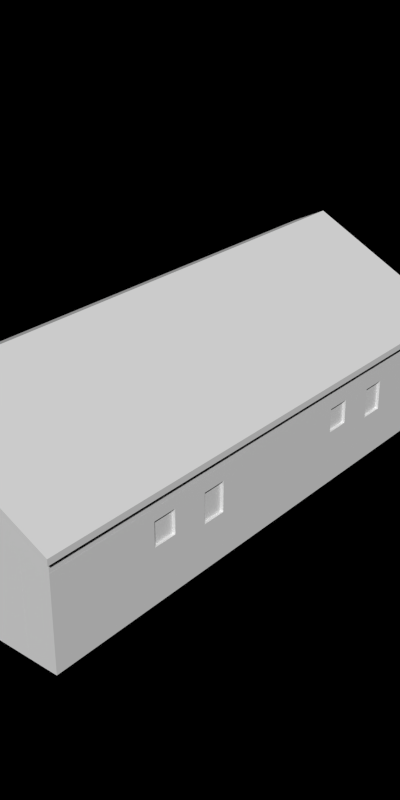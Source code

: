 # Source: temp.blend  (saved by Blender 2.63.0; exported with 4.5.12 LTS)
import bpy
from mathutils import Matrix  # noqa: F401  (used for matrix-valued properties, if any)

bpy.ops.wm.read_factory_settings(use_empty=True)
scene = bpy.context.scene
scene.name = 'Scene'

# ---- collections
col_collection_1 = bpy.data.collections.new('Collection 1'); scene.collection.children.link(col_collection_1)

# ---- materials (node trees are filled in below, after node groups)
mat_concrete_greymid = bpy.data.materials.new('Concrete_GreyMid')
mat_ironore_roofmetalpannel = bpy.data.materials.new('IronOre_RoofMetalPannel')
mat_brickwall_red1 = bpy.data.materials.new('BrickWall_red1')
mat_glass_opaque = bpy.data.materials.new('Glass_Opaque')

# ---- material node trees

# ---- world
world_world = bpy.data.worlds.new('World'); scene.world = world_world
world_world.color = (0.0, 0.0, 0.0)
world_world.use_sun_shadow = False
world_world.sun_shadow_jitter_overblur = 0.0
world_world.cycles.sampling_method = 'MANUAL'
world_world.cycles.sample_map_resolution = 256
world_world.light_settings.ao_factor = 0.5

# ---- meshes
me_plane_021 = bpy.data.meshes.new('Plane.021')
me_plane_021.from_pydata([(0.25, -0.85, 0.01), (-0.25, -0.85, 0.01), (0.25, 0.85, 0.01), (-0.25, 0.85, 0.01), (0.25, -0.85, -0.03), (-0.25, -0.85, -0.03), (0.25, 0.85, -0.03), (-0.25, 0.85, -0.03)], [], [(2, 0, 1, 3), (6, 7, 5, 4), (0, 2, 6, 4), (4, 5, 1, 0), (2, 3, 7, 6), (3, 1, 5, 7)])
me_plane_021.materials.append(mat_concrete_greymid)
me_plane_021.use_remesh_preserve_volume = False
me_plane_021.use_remesh_preserve_attributes = False
me_plane_021.use_mirror_vertex_groups = False
me_plane_021.update()
me_plane_020 = bpy.data.meshes.new('Plane.020')
me_plane_020.from_pydata([(0.92, -0.2, 0.3), (0.92, -0.32, 0.24), (0.92, 0.32, 0.04), (-0.92, -0.2, 0.3), (-0.92, -0.32, 0.24), (-0.92, 0.32, 0.04), (0.92, -0.2, 0.32), (0.92, -0.32, 0.26), (0.92, 0.32, 0.06), (-0.92, -0.2, 0.32), (-0.92, -0.32, 0.26), (-0.92, 0.32, 0.06)], [], [(3, 0, 2, 5), (3, 0, 1, 4), (9, 11, 8, 6), (9, 10, 7, 6), (6, 8, 2, 0), (5, 2, 8, 11), (6, 7, 1, 0), (3, 5, 11, 9), (4, 1, 7, 10), (3, 4, 10, 9)])
me_plane_020.materials.append(mat_ironore_roofmetalpannel)
me_plane_020.use_remesh_preserve_volume = False
me_plane_020.use_remesh_preserve_attributes = False
me_plane_020.use_mirror_vertex_groups = False
me_plane_020.update()
me_plane_019 = bpy.data.meshes.new('Plane.019')
me_plane_019.from_pydata([(0.9, -0.3, 0.0), (0.9, -0.2, 0.0), (0.85, -0.2, 0.0), (0.85, -0.2, 0.3), (0.9, -0.2, 0.3), (0.9, -0.3, 0.25), (0.9, 0.3, 0.0), (0.9, 0.3, 0.05), (0.9, 0.25, 0.075), (0.9, 0.25, 0.0), (0.9, -0.25, 0.0), (0.9, -0.25, 0.275), (-0.85, 0.25, 0.0), (-0.85, 0.25, 0.075), (-0.9, 0.25, 0.0), (-0.9, 0.25, 0.075), (-0.85, -0.25, 0.275), (-0.9, -0.25, 0.275), (-0.9, -0.25, 0.0), (-0.85, -0.25, 0.0), (-0.85, 0.3, 0.05), (-0.9, 0.3, 0.05), (-0.9, 0.3, 0.0), (-0.85, 0.3, 0.0), (-0.9, -0.2, 0.0), (-0.85, -0.2, 0.0), (-0.9, -0.3, 0.0), (-0.85, -0.3, 0.0), (-0.85, -0.3, 0.25), (-0.9, -0.3, 0.25), (-0.85, -0.2, 0.3), (-0.9, -0.2, 0.3), (0.85, 0.25, 1.93e-07), (0.85, 0.25, 0.075), (0.85, -0.25, 0.275), (0.85, -0.25, 1.93e-07), (0.85, 0.3, 0.05), (0.85, 0.3, 1.93e-07), (0.85, -0.3, 1.93e-07), (0.85, -0.3, 0.25)], [], [(11, 5, 0, 10), (8, 9, 6, 7), (4, 1, 9, 8), (4, 11, 10, 1), (12, 23, 37, 32), (15, 13, 20, 21), (14, 15, 21, 22), (17, 29, 28, 16), (17, 31, 24, 18), (18, 19, 27, 26), (21, 20, 23, 22), (26, 27, 28, 29), (28, 27, 38, 39), (14, 12, 25, 24), (24, 31, 15, 14), (31, 30, 13, 15), (30, 25, 12, 13), (22, 23, 12, 14), (24, 25, 19, 18), (29, 17, 18, 26), (30, 16, 19, 25), (31, 17, 16, 30), (33, 36, 20, 13), (34, 35, 19, 16), (16, 28, 39, 34), (32, 33, 13, 12), (36, 37, 23, 20), (35, 38, 27, 19), (35, 10, 0, 38), (38, 0, 5, 39), (34, 3, 2, 35), (34, 39, 5, 11), (36, 7, 6, 37), (33, 8, 7, 36), (32, 9, 1, 2), (2, 3, 33, 32), (3, 4, 8, 33), (37, 6, 9, 32), (2, 1, 10, 35), (3, 34, 11, 4)])
me_plane_019.materials.append(mat_brickwall_red1)
me_plane_019.materials.append(None)
me_plane_019.materials.append(mat_glass_opaque)
me_plane_019.use_remesh_preserve_volume = False
me_plane_019.use_remesh_preserve_attributes = False
me_plane_019.use_mirror_vertex_groups = False
me_plane_019.update()
me_plane_005 = bpy.data.meshes.new('Plane.005')
me_plane_005.from_pydata([(-0.05, 5.96e-08, 0.0), (0.0, 0.0, 0.3), (-0.05, 0.0, 0.3), (-0.1, 0.0, 0.3), (-0.1, 5.96e-08, 0.0), (0.0, 5.96e-08, 0.0), (-0.1, 0.05, 0.0), (-0.1, 0.05, 0.3), (-0.05, 0.05, 0.0), (0.0, 0.05, 0.0), (0.0, 0.05, 0.3), (-0.05, 0.05, 0.3), (-0.05, 0.1, 0.0), (0.0, 0.1, 0.0), (-0.05, 0.1, 0.3), (0.0, 0.1, 0.3)], [], [(9, 8, 12, 13), (7, 3, 2, 11), (4, 3, 7, 6), (2, 1, 10, 11), (11, 8, 6, 7), (13, 15, 10, 9), (9, 10, 1, 5), (8, 11, 14, 12), (11, 10, 15, 14), (14, 15, 13, 12), (8, 0, 4, 6), (0, 2, 3, 4), (5, 0, 8, 9), (2, 0, 5, 1)])
me_plane_005.materials.append(mat_brickwall_red1)
me_plane_005.materials.append(None)
me_plane_005.materials.append(mat_glass_opaque)
me_plane_005.use_remesh_preserve_volume = False
me_plane_005.use_remesh_preserve_attributes = False
me_plane_005.use_mirror_vertex_groups = False
me_plane_005.update()
me_plane_007 = bpy.data.meshes.new('Plane.007')
me_plane_007.from_pydata([(0.0, 0.0, 0.0), (-0.05, 0.0, 0.0), (0.0, 0.2, 0.0), (-0.05, 0.2, 0.0), (-0.05, 0.2, 0.3), (0.0, 0.2, 0.3), (-0.05, 0.0, 0.3), (0.0, 0.0, 0.3)], [], [(3, 2, 0, 1), (1, 0, 7, 6), (6, 4, 3, 1), (5, 7, 0, 2), (4, 5, 2, 3), (4, 6, 7, 5)])
me_plane_007.materials.append(mat_brickwall_red1)
me_plane_007.materials.append(None)
me_plane_007.materials.append(mat_glass_opaque)
me_plane_007.use_remesh_preserve_volume = False
me_plane_007.use_remesh_preserve_attributes = False
me_plane_007.use_mirror_vertex_groups = False
me_plane_007.update()
me_plane_004 = bpy.data.meshes.new('Plane.004')
me_plane_004.from_pydata([(0.0, 0.0, 0.0), (-0.05, 0.0, 0.0), (0.0, 0.2, 0.0), (-0.05, 0.2, 0.0), (0.0, 0.0, 0.3), (-0.05, 0.0, 0.3), (0.0, 0.2, 0.3), (-0.05, 0.2, 0.3), (0.0, 5.96e-08, 0.1), (0.0, 0.2, 0.1), (-0.05, 0.2, 0.1), (-0.05, 5.96e-08, 0.1), (-0.05, 0.05, 0.14), (-0.05, 0.15, 0.14), (-2.265e-09, 0.15, 0.14), (2.265e-09, 0.05, 0.14), (-0.05, 0.15, 0.26), (-2.265e-09, 0.15, 0.26), (-0.05, 0.05, 0.26), (2.265e-09, 0.05, 0.26), (-0.05, 0.06, 0.15), (-0.05, 0.14, 0.15), (-2.265e-09, 0.14, 0.15), (2.265e-09, 0.06, 0.15), (-0.05, 0.14, 0.25), (-2.265e-09, 0.14, 0.25), (-0.05, 0.06, 0.25), (2.265e-09, 0.06, 0.25), (-0.04, 0.06, 0.15), (-0.04, 0.14, 0.15), (-0.009998, 0.14, 0.15), (-0.009998, 0.06, 0.15), (-0.04, 0.14, 0.25), (-0.009998, 0.14, 0.25), (-0.04, 0.06, 0.25), (-0.009998, 0.06, 0.25)], [], [(3, 1, 0, 2), (7, 6, 4, 5), (13, 12, 11, 10), (18, 16, 7, 5), (11, 8, 0, 1), (10, 9, 6, 7), (2, 0, 8, 9), (1, 3, 10, 11), (5, 4, 8, 11), (3, 2, 9, 10), (17, 19, 4, 6), (8, 4, 19, 15), (12, 18, 5, 11), (15, 14, 9, 8), (26, 24, 16, 18), (14, 17, 6, 9), (10, 7, 16, 13), (23, 22, 14, 15), (23, 27, 35, 31), (21, 24, 32, 29), (22, 25, 17, 14), (13, 16, 24, 21), (15, 19, 27, 23), (20, 26, 18, 12), (25, 27, 19, 17), (21, 20, 12, 13), (28, 29, 32, 34), (30, 31, 35, 33), (29, 28, 20, 21), (31, 30, 22, 23), (33, 35, 27, 25), (30, 33, 25, 22), (34, 32, 24, 26), (28, 34, 26, 20)])
me_plane_004.polygons.foreach_set('material_index', [0, 0, 0, 0, 0, 0, 0, 0, 0, 0, 0, 0, 0, 0, 1, 0, 0, 1, 1, 1, 1, 1, 1, 1, 1, 1, 2, 2, 1, 1, 1, 1, 1, 1])
me_plane_004.materials.append(mat_brickwall_red1)
me_plane_004.materials.append(None)
me_plane_004.materials.append(mat_glass_opaque)
me_plane_004.use_remesh_preserve_volume = False
me_plane_004.use_remesh_preserve_attributes = False
me_plane_004.use_mirror_vertex_groups = False
me_plane_004.update()
me_plane_018 = bpy.data.meshes.new('Plane.018')
me_plane_018.from_pydata([(0.0, 0.0, 0.0), (-0.05, 0.0, 0.0), (0.0, 0.2, 0.0), (-0.05, 0.2, 0.0), (0.0, 0.0, 0.3), (-0.05, 0.0, 0.3), (0.0, 0.2, 0.3), (-0.05, 0.2, 0.3), (0.0, 5.96e-08, 7.451e-09), (0.0, 0.2, 7.451e-09), (-0.05, 0.2, 7.451e-09), (-0.05, 5.96e-08, 7.451e-09), (-0.05, 0.02, 3.725e-09), (-0.05, 0.18, 3.725e-09), (0.0, 0.18, 3.725e-09), (0.0, 0.02, 3.725e-09), (-0.05, 0.18, 0.28), (0.0, 0.18, 0.28), (-0.05, 0.02, 0.28), (0.0, 0.02, 0.28), (-0.05, 0.06, 0.18), (-0.05, 0.14, 0.18), (-2.265e-09, 0.14, 0.18), (2.265e-09, 0.06, 0.18), (-0.05, 0.14, 0.26), (-2.265e-09, 0.14, 0.26), (-0.05, 0.06, 0.26), (2.265e-09, 0.06, 0.26), (-0.04, 0.06, 0.18), (-0.04, 0.14, 0.18), (-0.009998, 0.14, 0.18), (-0.009998, 0.06, 0.18), (-0.04, 0.14, 0.26), (-0.009998, 0.14, 0.26), (-0.04, 0.06, 0.26), (-0.009998, 0.06, 0.26)], [], [(3, 1, 0, 2), (7, 6, 4, 5), (13, 12, 11, 10), (18, 16, 7, 5), (11, 8, 0, 1), (10, 9, 6, 7), (2, 0, 8, 9), (1, 3, 10, 11), (5, 4, 8, 11), (3, 2, 9, 10), (17, 19, 4, 6), (8, 4, 19, 15), (12, 18, 5, 11), (15, 14, 9, 8), (26, 24, 16, 18), (14, 17, 6, 9), (10, 7, 16, 13), (23, 22, 14, 15), (23, 27, 35, 31), (21, 24, 32, 29), (22, 25, 17, 14), (13, 16, 24, 21), (15, 19, 27, 23), (20, 26, 18, 12), (25, 27, 19, 17), (21, 20, 12, 13), (28, 29, 32, 34), (30, 31, 35, 33), (29, 28, 20, 21), (31, 30, 22, 23), (33, 35, 27, 25), (30, 33, 25, 22), (34, 32, 24, 26), (28, 34, 26, 20)])
me_plane_018.polygons.foreach_set('material_index', [0, 0, 0, 0, 0, 0, 0, 0, 0, 0, 0, 0, 0, 0, 1, 0, 0, 1, 1, 1, 1, 1, 1, 1, 1, 1, 2, 2, 1, 1, 1, 1, 1, 1])
me_plane_018.materials.append(mat_brickwall_red1)
me_plane_018.materials.append(None)
me_plane_018.materials.append(mat_glass_opaque)
me_plane_018.use_remesh_preserve_volume = False
me_plane_018.use_remesh_preserve_attributes = False
me_plane_018.use_mirror_vertex_groups = False
me_plane_018.update()

# ---- objects
ob_plane_431 = bpy.data.objects.new('Plane.431', me_plane_021)
ob_plane_307 = bpy.data.objects.new('Plane.307', me_plane_020)
ob_plane_306 = bpy.data.objects.new('Plane.306', me_plane_019)
ob_plane_295 = bpy.data.objects.new('Plane.295', me_plane_005)
ob_plane_294 = bpy.data.objects.new('Plane.294', me_plane_007)
ob_plane_293 = bpy.data.objects.new('Plane.293', me_plane_007)
ob_plane_292 = bpy.data.objects.new('Plane.292', me_plane_007)
ob_plane_291 = bpy.data.objects.new('Plane.291', me_plane_007)
ob_plane_290 = bpy.data.objects.new('Plane.290', me_plane_007)
ob_plane_289 = bpy.data.objects.new('Plane.289', me_plane_007)
ob_plane_288 = bpy.data.objects.new('Plane.288', me_plane_005)
ob_plane_287 = bpy.data.objects.new('Plane.287', me_plane_007)
ob_plane_286 = bpy.data.objects.new('Plane.286', me_plane_007)
ob_plane_285 = bpy.data.objects.new('Plane.285', me_plane_007)
ob_plane_284 = bpy.data.objects.new('Plane.284', me_plane_007)
ob_plane_283 = bpy.data.objects.new('Plane.283', me_plane_007)
ob_plane_282 = bpy.data.objects.new('Plane.282', me_plane_007)
ob_plane_281 = bpy.data.objects.new('Plane.281', me_plane_005)
ob_plane_280 = bpy.data.objects.new('Plane.280', me_plane_005)
ob_plane_279 = bpy.data.objects.new('Plane.279', me_plane_007)
ob_plane_278 = bpy.data.objects.new('Plane.278', me_plane_004)
ob_plane_277 = bpy.data.objects.new('Plane.277', me_plane_018)
ob_plane_276 = bpy.data.objects.new('Plane.276', me_plane_007)
ob_plane_275 = bpy.data.objects.new('Plane.275', me_plane_007)
ob_plane_274 = bpy.data.objects.new('Plane.274', me_plane_018)
ob_plane_273 = bpy.data.objects.new('Plane.273', me_plane_004)
ob_plane_270 = bpy.data.objects.new('Plane.270', me_plane_007)

# ---- transforms, parenting, visibility, modifiers, constraints
ob_plane_431.location = (-9.5, 0.0, 0.0)
ob_plane_431.lineart.crease_threshold = 0.0
ob_plane_307.location = (-9.5, -5.96e-08, 0.3)
ob_plane_307.rotation_euler = (0.0, 0.0, -1.571)
ob_plane_307.lineart.crease_threshold = 0.0
ob_plane_306.location = (-9.5, -5.96e-08, 0.3)
ob_plane_306.rotation_euler = (0.0, 0.0, -1.571)
ob_plane_306.lineart.crease_threshold = 0.0
ob_plane_295.location = (-9.8, 0.9, 0.0)
ob_plane_295.rotation_euler = (0.0, 0.0, 3.142)
ob_plane_295.lineart.crease_threshold = 0.0
ob_plane_294.location = (-9.8, 0.8, 0.0)
ob_plane_294.rotation_euler = (0.0, 0.0, -3.142)
ob_plane_294.lineart.crease_threshold = 0.0
ob_plane_293.location = (-9.8, 0.6, 0.0)
ob_plane_293.rotation_euler = (0.0, 0.0, -3.142)
ob_plane_293.lineart.crease_threshold = 0.0
ob_plane_292.location = (-9.8, 0.2, 0.0)
ob_plane_292.rotation_euler = (0.0, 0.0, -3.142)
ob_plane_292.lineart.crease_threshold = 0.0
ob_plane_291.location = (-9.8, 0.4, 0.0)
ob_plane_291.rotation_euler = (0.0, 0.0, -3.142)
ob_plane_291.lineart.crease_threshold = 0.0
ob_plane_290.location = (-9.8, 0.0, 0.0)
ob_plane_290.rotation_euler = (0.0, 0.0, -3.142)
ob_plane_290.lineart.crease_threshold = 0.0
ob_plane_289.location = (-9.8, -0.2, 0.0)
ob_plane_289.rotation_euler = (0.0, 0.0, -3.142)
ob_plane_289.lineart.crease_threshold = 0.0
ob_plane_288.location = (-9.8, -0.9, 0.0)
ob_plane_288.rotation_euler = (0.0, 0.0, -1.571)
ob_plane_288.lineart.crease_threshold = 0.0
ob_plane_287.location = (-9.8, -0.6, 0.0)
ob_plane_287.rotation_euler = (0.0, 0.0, -3.142)
ob_plane_287.lineart.crease_threshold = 0.0
ob_plane_286.location = (-9.8, -0.4, 0.0)
ob_plane_286.rotation_euler = (0.0, 0.0, -3.142)
ob_plane_286.lineart.crease_threshold = 0.0
ob_plane_285.location = (-9.7, -0.9, 0.0)
ob_plane_285.rotation_euler = (0.0, 0.0, -1.571)
ob_plane_285.lineart.crease_threshold = 0.0
ob_plane_284.location = (-9.5, -0.9, 0.0)
ob_plane_284.rotation_euler = (0.0, 0.0, -1.571)
ob_plane_284.lineart.crease_threshold = 0.0
ob_plane_283.location = (-9.5, 0.9, 0.0)
ob_plane_283.rotation_euler = (0.0, 0.0, 1.571)
ob_plane_283.lineart.crease_threshold = 0.0
ob_plane_282.location = (-9.3, 0.9, 0.0)
ob_plane_282.rotation_euler = (0.0, 0.0, 1.571)
ob_plane_282.lineart.crease_threshold = 0.0
ob_plane_281.location = (-9.2, 0.9, 0.0)
ob_plane_281.rotation_euler = (0.0, 0.0, 1.571)
ob_plane_281.lineart.crease_threshold = 0.0
ob_plane_280.location = (-9.2, -0.9, 0.0)
ob_plane_280.lineart.crease_threshold = 0.0
ob_plane_279.location = (-9.2, -0.2, 0.0)
ob_plane_279.lineart.crease_threshold = 0.0
ob_plane_278.location = (-9.2, -0.4, 0.0)
ob_plane_278.lineart.crease_threshold = 0.0
ob_plane_277.location = (-9.2, -0.6, 0.0)
ob_plane_277.lineart.crease_threshold = 0.0
ob_plane_276.location = (-9.2, -0.8, 0.0)
ob_plane_276.lineart.crease_threshold = 0.0
ob_plane_275.location = (-9.2, -3.725e-08, 0.0)
ob_plane_275.lineart.crease_threshold = 0.0
ob_plane_274.location = (-9.2, 0.2, 0.0)
ob_plane_274.lineart.crease_threshold = 0.0
ob_plane_273.location = (-9.2, 0.4, 0.0)
ob_plane_273.lineart.crease_threshold = 0.0
ob_plane_270.location = (-9.2, 0.6, 0.0)
ob_plane_270.lineart.crease_threshold = 0.0

# ---- collection membership
col_collection_1.objects.link(ob_plane_431)
col_collection_1.objects.link(ob_plane_307)
col_collection_1.objects.link(ob_plane_306)
col_collection_1.objects.link(ob_plane_295)
col_collection_1.objects.link(ob_plane_294)
col_collection_1.objects.link(ob_plane_293)
col_collection_1.objects.link(ob_plane_292)
col_collection_1.objects.link(ob_plane_291)
col_collection_1.objects.link(ob_plane_290)
col_collection_1.objects.link(ob_plane_289)
col_collection_1.objects.link(ob_plane_288)
col_collection_1.objects.link(ob_plane_287)
col_collection_1.objects.link(ob_plane_286)
col_collection_1.objects.link(ob_plane_285)
col_collection_1.objects.link(ob_plane_284)
col_collection_1.objects.link(ob_plane_283)
col_collection_1.objects.link(ob_plane_282)
col_collection_1.objects.link(ob_plane_281)
col_collection_1.objects.link(ob_plane_280)
col_collection_1.objects.link(ob_plane_279)
col_collection_1.objects.link(ob_plane_278)
col_collection_1.objects.link(ob_plane_277)
col_collection_1.objects.link(ob_plane_276)
col_collection_1.objects.link(ob_plane_275)
col_collection_1.objects.link(ob_plane_274)
col_collection_1.objects.link(ob_plane_273)
col_collection_1.objects.link(ob_plane_270)

# ---- scene / render settings (as saved in the file)
scene.frame_start = 1; scene.frame_end = 14; scene.frame_set(9)
scene.render.engine = 'BLENDER_EEVEE_NEXT'
scene.render.image_settings.compression = 90
scene.render.resolution_x = 256
scene.render.resolution_y = 512
scene.render.dither_intensity = 0.0
scene.render.bake_margin = 2
scene.render.bake_bias = 0.0
scene.cycles.use_denoising = False
scene.cycles.samples = 10
scene.cycles.sampling_pattern = 'TABULATED_SOBOL'
scene.cycles.light_sampling_threshold = 0.0
scene.cycles.use_adaptive_sampling = False
scene.cycles.use_light_tree = False
scene.cycles.blur_glossy = 0.0
scene.cycles.volume_bounces = 1
scene.cycles.pixel_filter_type = 'GAUSSIAN'
scene.cycles.sample_clamp_indirect = 0.0
scene.view_settings.view_transform = 'Standard'
bpy.context.view_layer.update()

# ---- added for rendering (the .blend has no active camera and no usable light): camera, sun
cam_auto = bpy.data.cameras.new('AutoCamera')
cam_auto.lens = 50.0
cam_auto.sensor_width = 36.0
cam_auto.clip_end = 1000.0
ob_auto_camera = bpy.data.objects.new('AutoCamera', cam_auto)
scene.collection.objects.link(ob_auto_camera)
ob_auto_camera.location = (-7.59986, -2.28017, 1.81511)
ob_auto_camera.rotation_euler = (1.09748, -7.21219e-08, 0.694738)
scene.camera = ob_auto_camera
light_auto_sun = bpy.data.lights.new('AutoSun', 'SUN')
light_auto_sun.energy = 3.0
light_auto_sun.angle = 0.0523599
ob_auto_sun = bpy.data.objects.new('AutoSun', light_auto_sun)
scene.collection.objects.link(ob_auto_sun)
ob_auto_sun.rotation_euler = (0.872665, 0.174533, 0.523599)
bpy.context.view_layer.update()
